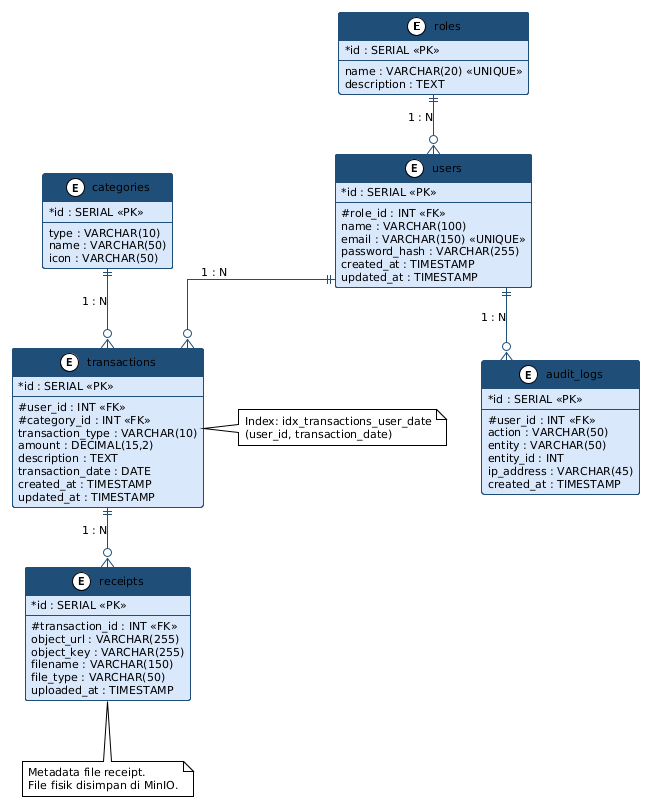

The diagram above was rendered by PlantUML. Its source (embedded in the PNG):
@startuml
!theme plain
skinparam linetype ortho
skinparam classAttributeIconSize 0
skinparam defaultFontSize 11
skinparam class {
  BackgroundColor #DAE8FC
  BorderColor #1F4E79
  ArrowColor #1F4E79
  HeaderBackgroundColor #1F4E79
  HeaderFontColor #FFFFFF
}

' ============ ENTITIES ============

entity "roles" as roles {
  *id : SERIAL <<PK>>
  --
  name : VARCHAR(20) <<UNIQUE>>
  description : TEXT
}

entity "users" as users {
  *id : SERIAL <<PK>>
  --
  #role_id : INT <<FK>>
  name : VARCHAR(100)
  email : VARCHAR(150) <<UNIQUE>>
  password_hash : VARCHAR(255)
  created_at : TIMESTAMP
  updated_at : TIMESTAMP
}

entity "categories" as categories {
  *id : SERIAL <<PK>>
  --
  type : VARCHAR(10)
  name : VARCHAR(50)
  icon : VARCHAR(50)
}

entity "transactions" as transactions {
  *id : SERIAL <<PK>>
  --
  #user_id : INT <<FK>>
  #category_id : INT <<FK>>
  transaction_type : VARCHAR(10)
  amount : DECIMAL(15,2)
  description : TEXT
  transaction_date : DATE
  created_at : TIMESTAMP
  updated_at : TIMESTAMP
}

entity "receipts" as receipts {
  *id : SERIAL <<PK>>
  --
  #transaction_id : INT <<FK>>
  object_url : VARCHAR(255)
  object_key : VARCHAR(255)
  filename : VARCHAR(150)
  file_type : VARCHAR(50)
  uploaded_at : TIMESTAMP
}

entity "audit_logs" as audit_logs {
  *id : SERIAL <<PK>>
  --
  #user_id : INT <<FK>>
  action : VARCHAR(50)
  entity : VARCHAR(50)
  entity_id : INT
  ip_address : VARCHAR(45)
  created_at : TIMESTAMP
}

' ============ RELATIONS ============

roles ||--o{ users : "1 : N"
users ||--o{ transactions : "1 : N"
users ||--o{ audit_logs : "1 : N"
categories ||--o{ transactions : "1 : N"
transactions ||--o{ receipts : "1 : N"

' ============ NOTES ============

note right of transactions
  Index: idx_transactions_user_date
  (user_id, transaction_date)
end note

note bottom of receipts
  Metadata file receipt.
  File fisik disimpan di MinIO.
end note
@enduml